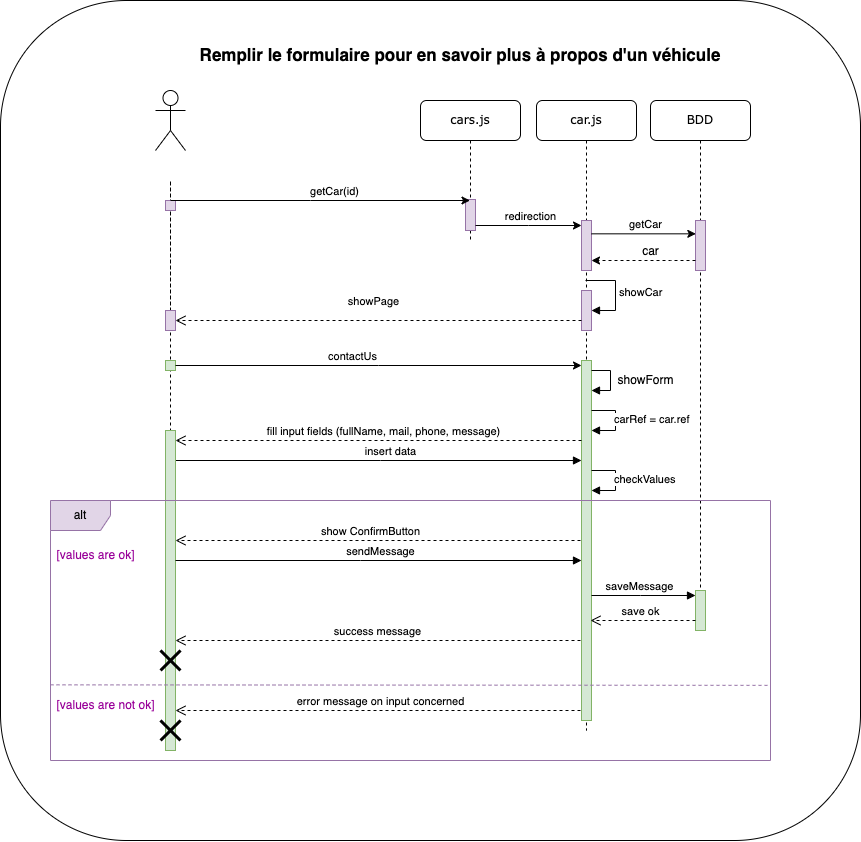

The diagram above was exported from draw.io. Its source (the exported page's mxGraphModel, read from the mxfile embedded in the PNG):
<mxGraphModel dx="3688" dy="2515" grid="1" gridSize="10" guides="1" tooltips="1" connect="1" arrows="1" fold="1" page="1" pageScale="1" pageWidth="1100" pageHeight="850" background="none" math="0" shadow="0">
  <root>
    <mxCell id="0" />
    <mxCell id="1" parent="0" />
    <mxCell id="2" value="" style="group" vertex="1" connectable="0" parent="1">
      <mxGeometry x="-380" y="580" width="860" height="840" as="geometry" />
    </mxCell>
    <mxCell id="3" value="" style="rounded=1;whiteSpace=wrap;html=1;" vertex="1" parent="2">
      <mxGeometry width="860" height="840" as="geometry" />
    </mxCell>
    <mxCell id="4" value="" style="group" vertex="1" connectable="0" parent="2">
      <mxGeometry x="50" y="40" width="720" height="720" as="geometry" />
    </mxCell>
    <mxCell id="5" value="" style="group" vertex="1" connectable="0" parent="4">
      <mxGeometry y="50" width="720" height="670" as="geometry" />
    </mxCell>
    <mxCell id="6" value="cars.js" style="shape=umlLifeline;perimeter=lifelinePerimeter;whiteSpace=wrap;html=1;container=1;collapsible=0;recursiveResize=0;outlineConnect=0;rounded=1;shadow=0;comic=0;labelBackgroundColor=none;strokeWidth=1;fontFamily=Verdana;fontSize=12;align=center;" vertex="1" parent="5">
      <mxGeometry x="370" y="10" width="100" height="140" as="geometry" />
    </mxCell>
    <mxCell id="7" value="" style="html=1;points=[];perimeter=orthogonalPerimeter;outlineConnect=0;targetShapes=umlLifeline;portConstraint=eastwest;newEdgeStyle={&quot;edgeStyle&quot;:&quot;elbowEdgeStyle&quot;,&quot;elbow&quot;:&quot;vertical&quot;,&quot;curved&quot;:0,&quot;rounded&quot;:0};fillColor=#e1d5e7;strokeColor=#9673a6;" vertex="1" parent="6">
      <mxGeometry x="45" y="99" width="10" height="31" as="geometry" />
    </mxCell>
    <mxCell id="8" value="BDD" style="shape=umlLifeline;perimeter=lifelinePerimeter;whiteSpace=wrap;html=1;container=1;collapsible=0;recursiveResize=0;outlineConnect=0;rounded=1;shadow=0;comic=0;labelBackgroundColor=none;strokeWidth=1;fontFamily=Verdana;fontSize=12;align=center;" vertex="1" parent="5">
      <mxGeometry x="600" y="10" width="100" height="530" as="geometry" />
    </mxCell>
    <mxCell id="9" value="" style="html=1;points=[];perimeter=orthogonalPerimeter;rounded=0;shadow=0;comic=0;labelBackgroundColor=none;strokeWidth=1;fontFamily=Verdana;fontSize=12;align=center;fillColor=#e1d5e7;strokeColor=#9673a6;" vertex="1" parent="8">
      <mxGeometry x="45" y="120" width="10" height="50" as="geometry" />
    </mxCell>
    <mxCell id="10" value="" style="html=1;points=[];perimeter=orthogonalPerimeter;outlineConnect=0;targetShapes=umlLifeline;portConstraint=eastwest;newEdgeStyle={&quot;edgeStyle&quot;:&quot;elbowEdgeStyle&quot;,&quot;elbow&quot;:&quot;vertical&quot;,&quot;curved&quot;:0,&quot;rounded&quot;:0};fillColor=#d5e8d4;strokeColor=#82b366;" vertex="1" parent="8">
      <mxGeometry x="45" y="490" width="10" height="40" as="geometry" />
    </mxCell>
    <mxCell id="11" style="edgeStyle=orthogonalEdgeStyle;rounded=0;orthogonalLoop=1;jettySize=auto;html=1;endArrow=none;endFill=0;dashed=1;" edge="1" parent="5" source="38">
      <mxGeometry relative="1" as="geometry">
        <mxPoint x="120" y="410" as="targetPoint" />
        <Array as="points">
          <mxPoint x="120" y="90" />
          <mxPoint x="120" y="90" />
        </Array>
      </mxGeometry>
    </mxCell>
    <mxCell id="12" value="" style="shape=umlActor;verticalLabelPosition=bottom;verticalAlign=top;html=1;" vertex="1" parent="5">
      <mxGeometry x="105" width="30" height="60" as="geometry" />
    </mxCell>
    <mxCell id="13" value="" style="html=1;points=[];perimeter=orthogonalPerimeter;rounded=0;shadow=0;comic=0;labelBackgroundColor=none;strokeWidth=1;fontFamily=Verdana;fontSize=12;align=center;fillColor=#e1d5e7;strokeColor=#9673a6;" vertex="1" parent="5">
      <mxGeometry x="115" y="110" width="10" height="10" as="geometry" />
    </mxCell>
    <mxCell id="14" style="edgeStyle=elbowEdgeStyle;rounded=0;orthogonalLoop=1;jettySize=auto;html=1;elbow=vertical;curved=0;" edge="1" parent="5" target="6">
      <mxGeometry relative="1" as="geometry">
        <mxPoint x="120" y="110" as="sourcePoint" />
        <Array as="points">
          <mxPoint x="260" y="110" />
          <mxPoint x="230" y="290" />
        </Array>
      </mxGeometry>
    </mxCell>
    <mxCell id="15" value="getCar(id)" style="edgeLabel;html=1;align=center;verticalAlign=middle;resizable=0;points=[];" vertex="1" connectable="0" parent="14">
      <mxGeometry x="-0.2195" relative="1" as="geometry">
        <mxPoint x="47" y="-10" as="offset" />
      </mxGeometry>
    </mxCell>
    <mxCell id="16" value="car.js" style="shape=umlLifeline;perimeter=lifelinePerimeter;whiteSpace=wrap;html=1;container=1;collapsible=0;recursiveResize=0;outlineConnect=0;rounded=1;shadow=0;comic=0;labelBackgroundColor=none;strokeWidth=1;fontFamily=Verdana;fontSize=12;align=center;" vertex="1" parent="5">
      <mxGeometry x="486" y="10" width="100" height="630" as="geometry" />
    </mxCell>
    <mxCell id="17" value="" style="html=1;points=[];perimeter=orthogonalPerimeter;outlineConnect=0;targetShapes=umlLifeline;portConstraint=eastwest;newEdgeStyle={&quot;edgeStyle&quot;:&quot;elbowEdgeStyle&quot;,&quot;elbow&quot;:&quot;vertical&quot;,&quot;curved&quot;:0,&quot;rounded&quot;:0};fillColor=#e1d5e7;strokeColor=#9673a6;" vertex="1" parent="16">
      <mxGeometry x="45" y="120" width="10" height="50" as="geometry" />
    </mxCell>
    <mxCell id="18" value="" style="html=1;points=[];perimeter=orthogonalPerimeter;outlineConnect=0;targetShapes=umlLifeline;portConstraint=eastwest;newEdgeStyle={&quot;edgeStyle&quot;:&quot;elbowEdgeStyle&quot;,&quot;elbow&quot;:&quot;vertical&quot;,&quot;curved&quot;:0,&quot;rounded&quot;:0};fillColor=#e1d5e7;strokeColor=#9673a6;" vertex="1" parent="16">
      <mxGeometry x="45" y="190" width="10" height="40" as="geometry" />
    </mxCell>
    <mxCell id="19" value="showCar" style="html=1;align=left;spacingLeft=2;endArrow=block;rounded=0;edgeStyle=orthogonalEdgeStyle;curved=0;rounded=0;" edge="1" parent="16" target="18">
      <mxGeometry relative="1" as="geometry">
        <mxPoint x="49" y="180" as="sourcePoint" />
        <Array as="points">
          <mxPoint x="79" y="210" />
        </Array>
      </mxGeometry>
    </mxCell>
    <mxCell id="20" value="" style="html=1;points=[];perimeter=orthogonalPerimeter;outlineConnect=0;targetShapes=umlLifeline;portConstraint=eastwest;newEdgeStyle={&quot;edgeStyle&quot;:&quot;elbowEdgeStyle&quot;,&quot;elbow&quot;:&quot;vertical&quot;,&quot;curved&quot;:0,&quot;rounded&quot;:0};fillColor=#d5e8d4;strokeColor=#82b366;" vertex="1" parent="16">
      <mxGeometry x="45" y="260" width="10" height="360" as="geometry" />
    </mxCell>
    <mxCell id="21" value="carRef = car.ref" style="html=1;align=left;spacingLeft=2;endArrow=block;rounded=0;edgeStyle=orthogonalEdgeStyle;curved=0;rounded=0;" edge="1" parent="16">
      <mxGeometry y="-5" relative="1" as="geometry">
        <mxPoint x="55" y="310" as="sourcePoint" />
        <Array as="points">
          <mxPoint x="79" y="310" />
          <mxPoint x="79" y="330" />
        </Array>
        <mxPoint x="55" y="330" as="targetPoint" />
        <mxPoint as="offset" />
      </mxGeometry>
    </mxCell>
    <mxCell id="22" value="" style="html=1;align=left;spacingLeft=2;endArrow=block;rounded=0;edgeStyle=orthogonalEdgeStyle;curved=0;rounded=0;" edge="1" parent="16" target="20">
      <mxGeometry x="-0.1111" y="19" relative="1" as="geometry">
        <mxPoint x="55" y="270" as="sourcePoint" />
        <Array as="points">
          <mxPoint x="74" y="270" />
          <mxPoint x="74" y="290" />
        </Array>
        <mxPoint x="64" y="300" as="targetPoint" />
        <mxPoint as="offset" />
      </mxGeometry>
    </mxCell>
    <mxCell id="23" value="checkValues" style="html=1;align=left;spacingLeft=2;endArrow=block;rounded=0;edgeStyle=orthogonalEdgeStyle;curved=0;rounded=0;" edge="1" parent="16">
      <mxGeometry y="-5" relative="1" as="geometry">
        <mxPoint x="55" y="370" as="sourcePoint" />
        <Array as="points">
          <mxPoint x="79" y="370" />
          <mxPoint x="79" y="390" />
        </Array>
        <mxPoint x="55" y="390" as="targetPoint" />
        <mxPoint as="offset" />
      </mxGeometry>
    </mxCell>
    <mxCell id="24" style="edgeStyle=elbowEdgeStyle;rounded=0;orthogonalLoop=1;jettySize=auto;html=1;elbow=vertical;curved=0;" edge="1" parent="5" source="7" target="17">
      <mxGeometry relative="1" as="geometry" />
    </mxCell>
    <mxCell id="25" value="redirection" style="edgeLabel;html=1;align=center;verticalAlign=middle;resizable=0;points=[];" vertex="1" connectable="0" parent="5">
      <mxGeometry x="293.8888888888889" y="105" as="geometry">
        <mxPoint x="185" y="20" as="offset" />
      </mxGeometry>
    </mxCell>
    <mxCell id="26" style="edgeStyle=elbowEdgeStyle;rounded=0;orthogonalLoop=1;jettySize=auto;html=1;elbow=vertical;curved=0;entryX=0.033;entryY=0.28;entryDx=0;entryDy=0;entryPerimeter=0;" edge="1" parent="5" source="17" target="9">
      <mxGeometry relative="1" as="geometry">
        <mxPoint x="620" y="140" as="targetPoint" />
      </mxGeometry>
    </mxCell>
    <mxCell id="27" value="getCar" style="edgeLabel;html=1;align=center;verticalAlign=middle;resizable=0;points=[];" vertex="1" connectable="0" parent="26">
      <mxGeometry x="-0.1075" relative="1" as="geometry">
        <mxPoint x="7" y="-10" as="offset" />
      </mxGeometry>
    </mxCell>
    <mxCell id="28" style="edgeStyle=orthogonalEdgeStyle;rounded=0;orthogonalLoop=1;jettySize=auto;html=1;dashed=1;" edge="1" parent="5" source="9" target="17">
      <mxGeometry relative="1" as="geometry">
        <Array as="points">
          <mxPoint x="620" y="170" />
          <mxPoint x="620" y="170" />
        </Array>
      </mxGeometry>
    </mxCell>
    <mxCell id="29" value="car" style="text;html=1;align=center;verticalAlign=middle;resizable=0;points=[];autosize=1;strokeColor=none;fillColor=none;" vertex="1" parent="5">
      <mxGeometry x="580" y="146" width="40" height="30" as="geometry" />
    </mxCell>
    <mxCell id="30" value="" style="html=1;points=[];perimeter=orthogonalPerimeter;outlineConnect=0;targetShapes=umlLifeline;portConstraint=eastwest;newEdgeStyle={&quot;edgeStyle&quot;:&quot;elbowEdgeStyle&quot;,&quot;elbow&quot;:&quot;vertical&quot;,&quot;curved&quot;:0,&quot;rounded&quot;:0};fillColor=#d5e8d4;strokeColor=#82b366;" vertex="1" parent="5">
      <mxGeometry x="115" y="270" width="10" height="10" as="geometry" />
    </mxCell>
    <mxCell id="31" value="contactUs" style="edgeLabel;html=1;align=center;verticalAlign=middle;resizable=0;points=[];" vertex="1" connectable="0" parent="5">
      <mxGeometry x="293.8870370370371" y="115" as="geometry">
        <mxPoint x="7" y="150" as="offset" />
      </mxGeometry>
    </mxCell>
    <mxCell id="32" value="" style="edgeStyle=elbowEdgeStyle;rounded=0;orthogonalLoop=1;jettySize=auto;html=1;elbow=vertical;curved=0;" edge="1" parent="5" source="30" target="20">
      <mxGeometry relative="1" as="geometry">
        <mxPoint x="125" y="275" as="sourcePoint" />
        <mxPoint x="536" y="275" as="targetPoint" />
      </mxGeometry>
    </mxCell>
    <mxCell id="33" value="showForm" style="text;html=1;align=center;verticalAlign=middle;resizable=0;points=[];autosize=1;strokeColor=none;fillColor=none;" vertex="1" parent="5">
      <mxGeometry x="555" y="275" width="80" height="30" as="geometry" />
    </mxCell>
    <mxCell id="34" value="insert data" style="html=1;verticalAlign=bottom;endArrow=block;edgeStyle=elbowEdgeStyle;elbow=vertical;curved=0;rounded=0;" edge="1" parent="5" source="35" target="20">
      <mxGeometry x="0.0591" width="80" relative="1" as="geometry">
        <mxPoint x="120" y="340" as="sourcePoint" />
        <mxPoint x="520" y="360" as="targetPoint" />
        <Array as="points">
          <mxPoint x="330" y="370" />
          <mxPoint x="350" y="360" />
        </Array>
        <mxPoint as="offset" />
      </mxGeometry>
    </mxCell>
    <mxCell id="35" value="" style="html=1;points=[];perimeter=orthogonalPerimeter;outlineConnect=0;targetShapes=umlLifeline;portConstraint=eastwest;newEdgeStyle={&quot;edgeStyle&quot;:&quot;elbowEdgeStyle&quot;,&quot;elbow&quot;:&quot;vertical&quot;,&quot;curved&quot;:0,&quot;rounded&quot;:0};fillColor=#d5e8d4;strokeColor=#82b366;" vertex="1" parent="5">
      <mxGeometry x="115" y="340" width="10" height="320" as="geometry" />
    </mxCell>
    <mxCell id="36" value="fill input fields (fullName, mail, phone, message)" style="html=1;verticalAlign=bottom;endArrow=open;dashed=1;endSize=8;edgeStyle=elbowEdgeStyle;elbow=vertical;curved=0;rounded=0;" edge="1" parent="5" source="20">
      <mxGeometry x="-0.0244" relative="1" as="geometry">
        <mxPoint x="520" y="350" as="sourcePoint" />
        <mxPoint x="125" y="350" as="targetPoint" />
        <mxPoint as="offset" />
      </mxGeometry>
    </mxCell>
    <mxCell id="37" value="showPage" style="html=1;verticalAlign=bottom;endArrow=open;dashed=1;endSize=8;edgeStyle=elbowEdgeStyle;elbow=vertical;curved=0;rounded=0;" edge="1" parent="5" source="18" target="38">
      <mxGeometry x="0.0264" y="-10" relative="1" as="geometry">
        <mxPoint x="525" y="230" as="sourcePoint" />
        <mxPoint x="120" y="230" as="targetPoint" />
        <Array as="points" />
        <mxPoint as="offset" />
      </mxGeometry>
    </mxCell>
    <mxCell id="38" value="" style="html=1;points=[];perimeter=orthogonalPerimeter;outlineConnect=0;targetShapes=umlLifeline;portConstraint=eastwest;newEdgeStyle={&quot;edgeStyle&quot;:&quot;elbowEdgeStyle&quot;,&quot;elbow&quot;:&quot;vertical&quot;,&quot;curved&quot;:0,&quot;rounded&quot;:0};fillColor=#e1d5e7;strokeColor=#9673a6;" vertex="1" parent="5">
      <mxGeometry x="115" y="220" width="10" height="20" as="geometry" />
    </mxCell>
    <mxCell id="39" value="show ConfirmButton" style="html=1;verticalAlign=bottom;endArrow=open;dashed=1;endSize=8;edgeStyle=elbowEdgeStyle;elbow=vertical;curved=0;rounded=0;" edge="1" parent="5" target="35">
      <mxGeometry x="0.037" relative="1" as="geometry">
        <mxPoint x="530" y="450" as="sourcePoint" />
        <mxPoint x="130" y="420" as="targetPoint" />
        <Array as="points">
          <mxPoint x="340" y="450" />
        </Array>
        <mxPoint as="offset" />
      </mxGeometry>
    </mxCell>
    <mxCell id="40" value="sendMessage" style="html=1;verticalAlign=bottom;endArrow=block;edgeStyle=elbowEdgeStyle;elbow=vertical;curved=0;rounded=0;" edge="1" parent="5" source="35" target="20">
      <mxGeometry x="0.0099" width="80" relative="1" as="geometry">
        <mxPoint x="140" y="440" as="sourcePoint" />
        <mxPoint x="220" y="440" as="targetPoint" />
        <Array as="points">
          <mxPoint x="310" y="470" />
          <mxPoint x="300" y="490" />
          <mxPoint x="390" y="440" />
        </Array>
        <mxPoint as="offset" />
      </mxGeometry>
    </mxCell>
    <mxCell id="41" value="saveMessage" style="html=1;verticalAlign=bottom;endArrow=block;edgeStyle=elbowEdgeStyle;elbow=vertical;curved=0;rounded=0;" edge="1" parent="5" source="20" target="10">
      <mxGeometry x="-0.0577" width="80" relative="1" as="geometry">
        <mxPoint x="550" y="460" as="sourcePoint" />
        <mxPoint x="630" y="460" as="targetPoint" />
        <Array as="points">
          <mxPoint x="590" y="505" />
          <mxPoint x="620" y="490" />
          <mxPoint x="580" y="510" />
          <mxPoint x="550" y="460" />
        </Array>
        <mxPoint as="offset" />
      </mxGeometry>
    </mxCell>
    <mxCell id="42" value="alt" style="shape=umlFrame;whiteSpace=wrap;html=1;pointerEvents=0;fillColor=#e1d5e7;strokeColor=#9673a6;" vertex="1" parent="5">
      <mxGeometry y="410" width="720" height="260" as="geometry" />
    </mxCell>
    <mxCell id="43" value="&lt;font color=&quot;#990099&quot;&gt;[values are ok]&lt;/font&gt;" style="text;html=1;align=center;verticalAlign=middle;resizable=1;points=[];autosize=1;strokeColor=none;fillColor=none;imageAspect=0;recursiveResize=0;metaEdit=0;" vertex="1" parent="5">
      <mxGeometry x="-5" y="450" width="100" height="30" as="geometry" />
    </mxCell>
    <mxCell id="44" value="&lt;font color=&quot;#990099&quot;&gt;[values are not ok]&lt;/font&gt;" style="text;html=1;align=center;verticalAlign=middle;resizable=1;points=[];autosize=1;strokeColor=none;fillColor=none;imageAspect=0;recursiveResize=0;metaEdit=0;" vertex="1" parent="5">
      <mxGeometry x="-5" y="600" width="120" height="30" as="geometry" />
    </mxCell>
    <mxCell id="45" value="save ok" style="html=1;verticalAlign=bottom;endArrow=open;dashed=1;endSize=8;edgeStyle=elbowEdgeStyle;elbow=vertical;curved=0;rounded=0;" edge="1" parent="5" source="10">
      <mxGeometry x="0.0476" relative="1" as="geometry">
        <mxPoint x="620" y="530" as="sourcePoint" />
        <mxPoint x="540" y="530" as="targetPoint" />
        <mxPoint as="offset" />
      </mxGeometry>
    </mxCell>
    <mxCell id="46" value="success message" style="html=1;verticalAlign=bottom;endArrow=open;dashed=1;endSize=8;edgeStyle=elbowEdgeStyle;elbow=vertical;curved=0;rounded=0;" edge="1" parent="5" target="35">
      <mxGeometry relative="1" as="geometry">
        <mxPoint x="530" y="550" as="sourcePoint" />
        <mxPoint x="450" y="550" as="targetPoint" />
      </mxGeometry>
    </mxCell>
    <mxCell id="47" value="" style="shape=umlDestroy;whiteSpace=wrap;html=1;strokeWidth=3;targetShapes=umlLifeline;" vertex="1" parent="5">
      <mxGeometry x="110" y="560" width="20" height="20" as="geometry" />
    </mxCell>
    <mxCell id="48" value="" style="endArrow=none;dashed=1;html=1;rounded=0;entryX=0.999;entryY=0.711;entryDx=0;entryDy=0;entryPerimeter=0;exitX=0;exitY=0.709;exitDx=0;exitDy=0;exitPerimeter=0;fillColor=#e1d5e7;strokeColor=#9673a6;" edge="1" parent="5" source="42" target="42">
      <mxGeometry width="50" height="50" relative="1" as="geometry">
        <mxPoint x="30" y="640" as="sourcePoint" />
        <mxPoint x="80" y="590" as="targetPoint" />
      </mxGeometry>
    </mxCell>
    <mxCell id="49" value="error message on input concerned" style="html=1;verticalAlign=bottom;endArrow=open;dashed=1;endSize=8;edgeStyle=elbowEdgeStyle;elbow=vertical;curved=0;rounded=0;" edge="1" parent="5" target="35">
      <mxGeometry x="-0.0117" relative="1" as="geometry">
        <mxPoint x="530" y="620" as="sourcePoint" />
        <mxPoint x="450" y="620" as="targetPoint" />
        <mxPoint as="offset" />
      </mxGeometry>
    </mxCell>
    <mxCell id="50" value="" style="shape=umlDestroy;whiteSpace=wrap;html=1;strokeWidth=3;targetShapes=umlLifeline;" vertex="1" parent="5">
      <mxGeometry x="110" y="630" width="20" height="20" as="geometry" />
    </mxCell>
    <mxCell id="51" value="&lt;font size=&quot;1&quot;&gt;&lt;b style=&quot;font-size: 17px;&quot;&gt;Remplir le formulaire pour en savoir plus à propos d'un véhicule&lt;/b&gt;&lt;/font&gt;" style="text;html=1;strokeColor=none;fillColor=none;align=center;verticalAlign=middle;whiteSpace=wrap;rounded=0;" vertex="1" parent="4">
      <mxGeometry x="110" width="600" height="30" as="geometry" />
    </mxCell>
  </root>
</mxGraphModel>